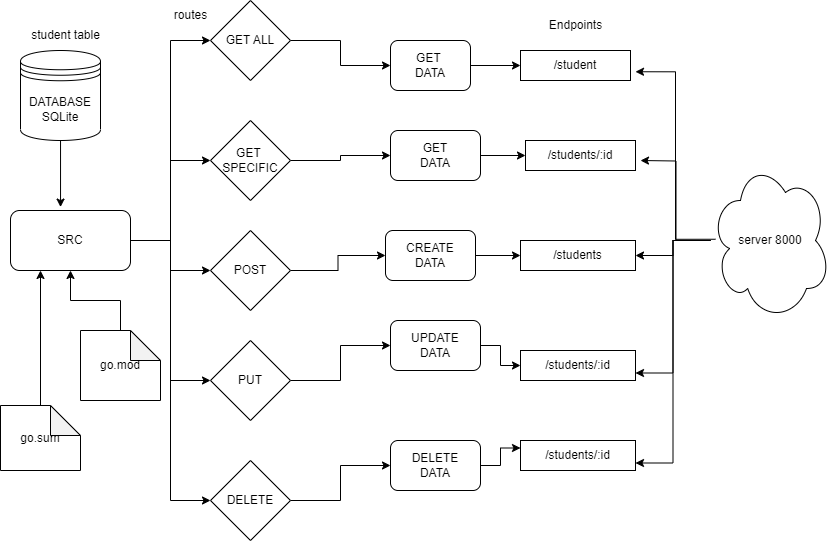

The diagram above was exported from draw.io. Its source (the exported page's mxGraphModel, read from the mxfile embedded in the PNG):
<mxGraphModel dx="1050" dy="549" grid="1" gridSize="10" guides="1" tooltips="1" connect="1" arrows="1" fold="1" page="1" pageScale="1" pageWidth="850" pageHeight="1100" math="0" shadow="0">
  <root>
    <mxCell id="0" />
    <mxCell id="1" parent="0" />
    <mxCell id="SOH6Dra95ArAUYBHpoC_-17" style="edgeStyle=orthogonalEdgeStyle;rounded=0;orthogonalLoop=1;jettySize=auto;html=1;entryX=0;entryY=0.5;entryDx=0;entryDy=0;" edge="1" parent="1" source="SOH6Dra95ArAUYBHpoC_-1" target="SOH6Dra95ArAUYBHpoC_-9">
      <mxGeometry relative="1" as="geometry" />
    </mxCell>
    <mxCell id="SOH6Dra95ArAUYBHpoC_-18" style="edgeStyle=orthogonalEdgeStyle;rounded=0;orthogonalLoop=1;jettySize=auto;html=1;entryX=0;entryY=0.5;entryDx=0;entryDy=0;" edge="1" parent="1" source="SOH6Dra95ArAUYBHpoC_-1" target="SOH6Dra95ArAUYBHpoC_-10">
      <mxGeometry relative="1" as="geometry" />
    </mxCell>
    <mxCell id="SOH6Dra95ArAUYBHpoC_-19" style="edgeStyle=orthogonalEdgeStyle;rounded=0;orthogonalLoop=1;jettySize=auto;html=1;entryX=0;entryY=0.5;entryDx=0;entryDy=0;" edge="1" parent="1" source="SOH6Dra95ArAUYBHpoC_-1" target="SOH6Dra95ArAUYBHpoC_-13">
      <mxGeometry relative="1" as="geometry" />
    </mxCell>
    <mxCell id="SOH6Dra95ArAUYBHpoC_-20" style="edgeStyle=orthogonalEdgeStyle;rounded=0;orthogonalLoop=1;jettySize=auto;html=1;entryX=0;entryY=0.5;entryDx=0;entryDy=0;" edge="1" parent="1" source="SOH6Dra95ArAUYBHpoC_-1" target="SOH6Dra95ArAUYBHpoC_-12">
      <mxGeometry relative="1" as="geometry" />
    </mxCell>
    <mxCell id="SOH6Dra95ArAUYBHpoC_-21" style="edgeStyle=orthogonalEdgeStyle;rounded=0;orthogonalLoop=1;jettySize=auto;html=1;exitX=1;exitY=0.5;exitDx=0;exitDy=0;entryX=0;entryY=0.5;entryDx=0;entryDy=0;" edge="1" parent="1" source="SOH6Dra95ArAUYBHpoC_-1" target="SOH6Dra95ArAUYBHpoC_-11">
      <mxGeometry relative="1" as="geometry" />
    </mxCell>
    <mxCell id="SOH6Dra95ArAUYBHpoC_-1" value="SRC" style="rounded=1;whiteSpace=wrap;html=1;" vertex="1" parent="1">
      <mxGeometry x="20" y="250" width="120" height="60" as="geometry" />
    </mxCell>
    <mxCell id="SOH6Dra95ArAUYBHpoC_-16" style="edgeStyle=orthogonalEdgeStyle;rounded=0;orthogonalLoop=1;jettySize=auto;html=1;entryX=0.417;entryY=-0.057;entryDx=0;entryDy=0;entryPerimeter=0;" edge="1" parent="1" source="SOH6Dra95ArAUYBHpoC_-3" target="SOH6Dra95ArAUYBHpoC_-1">
      <mxGeometry relative="1" as="geometry" />
    </mxCell>
    <mxCell id="SOH6Dra95ArAUYBHpoC_-3" value="DATABASE&lt;br&gt;SQLite" style="shape=datastore;whiteSpace=wrap;html=1;" vertex="1" parent="1">
      <mxGeometry x="30" y="90" width="80" height="90" as="geometry" />
    </mxCell>
    <mxCell id="SOH6Dra95ArAUYBHpoC_-47" style="edgeStyle=orthogonalEdgeStyle;rounded=0;orthogonalLoop=1;jettySize=auto;html=1;entryX=0;entryY=0.5;entryDx=0;entryDy=0;" edge="1" parent="1" source="SOH6Dra95ArAUYBHpoC_-5" target="SOH6Dra95ArAUYBHpoC_-29">
      <mxGeometry relative="1" as="geometry" />
    </mxCell>
    <mxCell id="SOH6Dra95ArAUYBHpoC_-5" value="GET&lt;br&gt;DATA" style="rounded=1;whiteSpace=wrap;html=1;" vertex="1" parent="1">
      <mxGeometry x="400" y="170" width="90" height="50" as="geometry" />
    </mxCell>
    <mxCell id="SOH6Dra95ArAUYBHpoC_-48" style="edgeStyle=orthogonalEdgeStyle;rounded=0;orthogonalLoop=1;jettySize=auto;html=1;entryX=0;entryY=0.5;entryDx=0;entryDy=0;" edge="1" parent="1" source="SOH6Dra95ArAUYBHpoC_-6" target="SOH6Dra95ArAUYBHpoC_-30">
      <mxGeometry relative="1" as="geometry" />
    </mxCell>
    <mxCell id="SOH6Dra95ArAUYBHpoC_-6" value="CREATE&lt;br&gt;DATA" style="rounded=1;whiteSpace=wrap;html=1;" vertex="1" parent="1">
      <mxGeometry x="395" y="270" width="90" height="50" as="geometry" />
    </mxCell>
    <mxCell id="SOH6Dra95ArAUYBHpoC_-49" style="edgeStyle=orthogonalEdgeStyle;rounded=0;orthogonalLoop=1;jettySize=auto;html=1;entryX=0;entryY=0.5;entryDx=0;entryDy=0;" edge="1" parent="1" source="SOH6Dra95ArAUYBHpoC_-7" target="SOH6Dra95ArAUYBHpoC_-31">
      <mxGeometry relative="1" as="geometry" />
    </mxCell>
    <mxCell id="SOH6Dra95ArAUYBHpoC_-7" value="UPDATE&lt;br&gt;DATA" style="rounded=1;whiteSpace=wrap;html=1;" vertex="1" parent="1">
      <mxGeometry x="400" y="360" width="90" height="50" as="geometry" />
    </mxCell>
    <mxCell id="SOH6Dra95ArAUYBHpoC_-46" style="edgeStyle=orthogonalEdgeStyle;rounded=0;orthogonalLoop=1;jettySize=auto;html=1;entryX=0;entryY=0.5;entryDx=0;entryDy=0;" edge="1" parent="1" source="SOH6Dra95ArAUYBHpoC_-8" target="SOH6Dra95ArAUYBHpoC_-28">
      <mxGeometry relative="1" as="geometry" />
    </mxCell>
    <mxCell id="SOH6Dra95ArAUYBHpoC_-8" value="GET&amp;nbsp;&lt;br&gt;DATA" style="rounded=1;whiteSpace=wrap;html=1;" vertex="1" parent="1">
      <mxGeometry x="400" y="80" width="80" height="50" as="geometry" />
    </mxCell>
    <mxCell id="SOH6Dra95ArAUYBHpoC_-22" style="edgeStyle=orthogonalEdgeStyle;rounded=0;orthogonalLoop=1;jettySize=auto;html=1;entryX=0;entryY=0.5;entryDx=0;entryDy=0;" edge="1" parent="1" source="SOH6Dra95ArAUYBHpoC_-9" target="SOH6Dra95ArAUYBHpoC_-8">
      <mxGeometry relative="1" as="geometry" />
    </mxCell>
    <mxCell id="SOH6Dra95ArAUYBHpoC_-9" value="GET ALL" style="rhombus;whiteSpace=wrap;html=1;" vertex="1" parent="1">
      <mxGeometry x="220" y="40" width="80" height="80" as="geometry" />
    </mxCell>
    <mxCell id="SOH6Dra95ArAUYBHpoC_-23" style="edgeStyle=orthogonalEdgeStyle;rounded=0;orthogonalLoop=1;jettySize=auto;html=1;" edge="1" parent="1" source="SOH6Dra95ArAUYBHpoC_-10" target="SOH6Dra95ArAUYBHpoC_-5">
      <mxGeometry relative="1" as="geometry" />
    </mxCell>
    <mxCell id="SOH6Dra95ArAUYBHpoC_-10" value="GET&amp;nbsp;&lt;br&gt;SPECIFIC" style="rhombus;whiteSpace=wrap;html=1;" vertex="1" parent="1">
      <mxGeometry x="220" y="160" width="80" height="80" as="geometry" />
    </mxCell>
    <mxCell id="SOH6Dra95ArAUYBHpoC_-24" style="edgeStyle=orthogonalEdgeStyle;rounded=0;orthogonalLoop=1;jettySize=auto;html=1;entryX=0;entryY=0.5;entryDx=0;entryDy=0;" edge="1" parent="1" source="SOH6Dra95ArAUYBHpoC_-11" target="SOH6Dra95ArAUYBHpoC_-6">
      <mxGeometry relative="1" as="geometry" />
    </mxCell>
    <mxCell id="SOH6Dra95ArAUYBHpoC_-11" value="POST" style="rhombus;whiteSpace=wrap;html=1;" vertex="1" parent="1">
      <mxGeometry x="220" y="270" width="80" height="80" as="geometry" />
    </mxCell>
    <mxCell id="SOH6Dra95ArAUYBHpoC_-25" style="edgeStyle=orthogonalEdgeStyle;rounded=0;orthogonalLoop=1;jettySize=auto;html=1;entryX=0;entryY=0.5;entryDx=0;entryDy=0;" edge="1" parent="1" source="SOH6Dra95ArAUYBHpoC_-12" target="SOH6Dra95ArAUYBHpoC_-7">
      <mxGeometry relative="1" as="geometry" />
    </mxCell>
    <mxCell id="SOH6Dra95ArAUYBHpoC_-12" value="PUT" style="rhombus;whiteSpace=wrap;html=1;" vertex="1" parent="1">
      <mxGeometry x="220" y="380" width="80" height="80" as="geometry" />
    </mxCell>
    <mxCell id="SOH6Dra95ArAUYBHpoC_-26" style="edgeStyle=orthogonalEdgeStyle;rounded=0;orthogonalLoop=1;jettySize=auto;html=1;entryX=0;entryY=0.5;entryDx=0;entryDy=0;" edge="1" parent="1" source="SOH6Dra95ArAUYBHpoC_-13" target="SOH6Dra95ArAUYBHpoC_-14">
      <mxGeometry relative="1" as="geometry" />
    </mxCell>
    <mxCell id="SOH6Dra95ArAUYBHpoC_-13" value="DELETE" style="rhombus;whiteSpace=wrap;html=1;" vertex="1" parent="1">
      <mxGeometry x="220" y="500" width="80" height="80" as="geometry" />
    </mxCell>
    <mxCell id="SOH6Dra95ArAUYBHpoC_-50" style="edgeStyle=orthogonalEdgeStyle;rounded=0;orthogonalLoop=1;jettySize=auto;html=1;entryX=0;entryY=0.25;entryDx=0;entryDy=0;" edge="1" parent="1" source="SOH6Dra95ArAUYBHpoC_-14" target="SOH6Dra95ArAUYBHpoC_-32">
      <mxGeometry relative="1" as="geometry" />
    </mxCell>
    <mxCell id="SOH6Dra95ArAUYBHpoC_-14" value="DELETE&lt;br&gt;DATA" style="rounded=1;whiteSpace=wrap;html=1;" vertex="1" parent="1">
      <mxGeometry x="400" y="480" width="90" height="50" as="geometry" />
    </mxCell>
    <mxCell id="SOH6Dra95ArAUYBHpoC_-28" value="/student" style="rounded=0;whiteSpace=wrap;html=1;" vertex="1" parent="1">
      <mxGeometry x="530" y="90" width="110" height="30" as="geometry" />
    </mxCell>
    <mxCell id="SOH6Dra95ArAUYBHpoC_-29" value="/students/:id" style="rounded=0;whiteSpace=wrap;html=1;" vertex="1" parent="1">
      <mxGeometry x="535" y="180" width="110" height="30" as="geometry" />
    </mxCell>
    <mxCell id="SOH6Dra95ArAUYBHpoC_-30" value="/students" style="rounded=0;whiteSpace=wrap;html=1;" vertex="1" parent="1">
      <mxGeometry x="530" y="280" width="115" height="30" as="geometry" />
    </mxCell>
    <mxCell id="SOH6Dra95ArAUYBHpoC_-31" value="/students/:id" style="rounded=0;whiteSpace=wrap;html=1;" vertex="1" parent="1">
      <mxGeometry x="530" y="390" width="115" height="30" as="geometry" />
    </mxCell>
    <mxCell id="SOH6Dra95ArAUYBHpoC_-32" value="/students/:id" style="rounded=0;whiteSpace=wrap;html=1;" vertex="1" parent="1">
      <mxGeometry x="530" y="480" width="115" height="30" as="geometry" />
    </mxCell>
    <mxCell id="SOH6Dra95ArAUYBHpoC_-34" style="edgeStyle=orthogonalEdgeStyle;rounded=0;orthogonalLoop=1;jettySize=auto;html=1;entryX=1;entryY=0.75;entryDx=0;entryDy=0;" edge="1" parent="1">
      <mxGeometry relative="1" as="geometry">
        <mxPoint x="725" y="278.75" as="sourcePoint" />
        <mxPoint x="645" y="111.25" as="targetPoint" />
        <Array as="points">
          <mxPoint x="685" y="278.75" />
          <mxPoint x="685" y="111.75" />
        </Array>
      </mxGeometry>
    </mxCell>
    <mxCell id="SOH6Dra95ArAUYBHpoC_-36" style="edgeStyle=orthogonalEdgeStyle;rounded=0;orthogonalLoop=1;jettySize=auto;html=1;" edge="1" parent="1" source="SOH6Dra95ArAUYBHpoC_-33">
      <mxGeometry relative="1" as="geometry">
        <mxPoint x="650" y="200" as="targetPoint" />
      </mxGeometry>
    </mxCell>
    <mxCell id="SOH6Dra95ArAUYBHpoC_-37" style="edgeStyle=orthogonalEdgeStyle;rounded=0;orthogonalLoop=1;jettySize=auto;html=1;entryX=1;entryY=0.5;entryDx=0;entryDy=0;" edge="1" parent="1" source="SOH6Dra95ArAUYBHpoC_-33" target="SOH6Dra95ArAUYBHpoC_-30">
      <mxGeometry relative="1" as="geometry" />
    </mxCell>
    <mxCell id="SOH6Dra95ArAUYBHpoC_-38" style="edgeStyle=orthogonalEdgeStyle;rounded=0;orthogonalLoop=1;jettySize=auto;html=1;entryX=1;entryY=0.75;entryDx=0;entryDy=0;" edge="1" parent="1" source="SOH6Dra95ArAUYBHpoC_-33" target="SOH6Dra95ArAUYBHpoC_-31">
      <mxGeometry relative="1" as="geometry" />
    </mxCell>
    <mxCell id="SOH6Dra95ArAUYBHpoC_-39" style="edgeStyle=orthogonalEdgeStyle;rounded=0;orthogonalLoop=1;jettySize=auto;html=1;entryX=1;entryY=0.75;entryDx=0;entryDy=0;" edge="1" parent="1" source="SOH6Dra95ArAUYBHpoC_-33" target="SOH6Dra95ArAUYBHpoC_-32">
      <mxGeometry relative="1" as="geometry" />
    </mxCell>
    <mxCell id="SOH6Dra95ArAUYBHpoC_-33" value="server 8000" style="ellipse;shape=cloud;whiteSpace=wrap;html=1;" vertex="1" parent="1">
      <mxGeometry x="720" y="200" width="120" height="160" as="geometry" />
    </mxCell>
    <mxCell id="SOH6Dra95ArAUYBHpoC_-43" style="edgeStyle=orthogonalEdgeStyle;rounded=0;orthogonalLoop=1;jettySize=auto;html=1;entryX=0.5;entryY=1;entryDx=0;entryDy=0;" edge="1" parent="1" source="SOH6Dra95ArAUYBHpoC_-40" target="SOH6Dra95ArAUYBHpoC_-1">
      <mxGeometry relative="1" as="geometry" />
    </mxCell>
    <mxCell id="SOH6Dra95ArAUYBHpoC_-40" value="go.mod" style="shape=note;whiteSpace=wrap;html=1;backgroundOutline=1;darkOpacity=0.05;" vertex="1" parent="1">
      <mxGeometry x="90" y="370" width="80" height="70" as="geometry" />
    </mxCell>
    <mxCell id="SOH6Dra95ArAUYBHpoC_-45" style="edgeStyle=orthogonalEdgeStyle;rounded=0;orthogonalLoop=1;jettySize=auto;html=1;entryX=0.25;entryY=1;entryDx=0;entryDy=0;" edge="1" parent="1" source="SOH6Dra95ArAUYBHpoC_-42" target="SOH6Dra95ArAUYBHpoC_-1">
      <mxGeometry relative="1" as="geometry" />
    </mxCell>
    <mxCell id="SOH6Dra95ArAUYBHpoC_-42" value="go.sum" style="shape=note;whiteSpace=wrap;html=1;backgroundOutline=1;darkOpacity=0.05;" vertex="1" parent="1">
      <mxGeometry x="10" y="445" width="80" height="65" as="geometry" />
    </mxCell>
    <mxCell id="SOH6Dra95ArAUYBHpoC_-51" value="student table" style="text;html=1;align=center;verticalAlign=middle;resizable=0;points=[];autosize=1;strokeColor=none;fillColor=none;" vertex="1" parent="1">
      <mxGeometry x="30" y="60" width="90" height="30" as="geometry" />
    </mxCell>
    <mxCell id="SOH6Dra95ArAUYBHpoC_-52" value="Endpoints" style="text;html=1;align=center;verticalAlign=middle;resizable=0;points=[];autosize=1;strokeColor=none;fillColor=none;" vertex="1" parent="1">
      <mxGeometry x="545" y="50" width="80" height="30" as="geometry" />
    </mxCell>
    <mxCell id="SOH6Dra95ArAUYBHpoC_-53" value="routes" style="text;html=1;align=center;verticalAlign=middle;resizable=0;points=[];autosize=1;strokeColor=none;fillColor=none;" vertex="1" parent="1">
      <mxGeometry x="170" y="40" width="60" height="30" as="geometry" />
    </mxCell>
  </root>
</mxGraphModel>